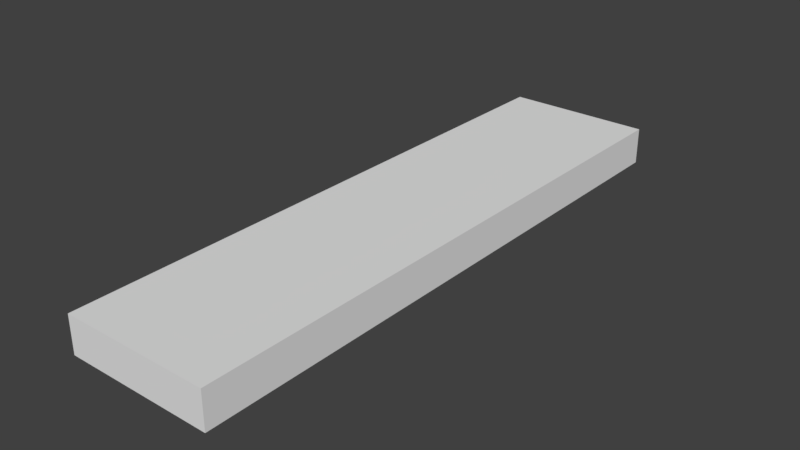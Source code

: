 # Source: SM_Corner_1x4x025.blend  (saved by Blender 2.77.0; exported with 4.5.12 LTS)
import bpy
from mathutils import Matrix  # noqa: F401  (used for matrix-valued properties, if any)

bpy.ops.wm.read_factory_settings(use_empty=True)
scene = bpy.context.scene
scene.name = 'Scene'

# ---- collections
col_collection_1 = bpy.data.collections.new('Collection 1'); scene.collection.children.link(col_collection_1)

# ---- world
world_world = bpy.data.worlds.new('World'); scene.world = world_world
world_world.color = (0.05088, 0.05088, 0.05088)
world_world.use_sun_shadow = False
world_world.sun_shadow_jitter_overblur = 0.0
world_world.cycles.sampling_method = 'MANUAL'

# ---- meshes
me_vert = bpy.data.meshes.new('Vert')
me_vert.from_pydata([(0.0, 0.0, 0.0), (0.0, 0.0, 0.0), (1.0, 0.0, 0.0), (1.0, 4.0, 0.0), (0.0, 4.0, 0.0), (0.0, 0.0, 0.0), (0.0, 0.0, 0.25), (0.0, 0.0, 0.25), (1.0, 0.0, 0.25), (1.0, 4.0, 0.25), (0.0, 4.0, 0.25), (0.0, 0.0, 0.25)], [], [(1, 0, 5, 4, 3, 2), (7, 8, 9, 10, 11, 6), (5, 0, 6, 11), (3, 4, 10, 9), (1, 2, 8, 7), (4, 5, 11, 10), (2, 3, 9, 8), (0, 1, 7, 6)])
me_vert.use_remesh_preserve_volume = False
me_vert.use_remesh_preserve_attributes = False
me_vert.use_mirror_vertex_groups = False
me_vert.update()

# ---- objects
ob_sm_corner_1x4x025 = bpy.data.objects.new('SM_Corner_1x4x025', me_vert)

# ---- transforms, parenting, visibility, modifiers, constraints
ob_sm_corner_1x4x025.location = (0.0, 0.0, 0.0)
ob_sm_corner_1x4x025.lineart.crease_threshold = 0.0

# ---- collection membership
col_collection_1.objects.link(ob_sm_corner_1x4x025)

# ---- scene / render settings (as saved in the file)
scene.frame_start = 1; scene.frame_end = 250; scene.frame_set(1)
scene.render.engine = 'BLENDER_EEVEE_NEXT'
scene.render.resolution_percentage = 50
scene.render.dither_intensity = 0.0
scene.cycles.use_denoising = False
scene.cycles.samples = 128
scene.cycles.sampling_pattern = 'TABULATED_SOBOL'
scene.cycles.light_sampling_threshold = 0.0
scene.cycles.use_adaptive_sampling = False
scene.cycles.use_light_tree = False
scene.cycles.blur_glossy = 0.0
scene.cycles.sample_clamp_indirect = 0.0
scene.view_settings.view_transform = 'Standard'
bpy.context.view_layer.update()

# ---- added for rendering (the .blend has no active camera and no usable light): camera, sun
cam_auto = bpy.data.cameras.new('AutoCamera')
cam_auto.lens = 50.0
cam_auto.sensor_width = 36.0
cam_auto.clip_end = 1000.0
ob_auto_camera = bpy.data.objects.new('AutoCamera', cam_auto)
scene.collection.objects.link(ob_auto_camera)
ob_auto_camera.location = (4.32181, -2.58617, 3.18244)
ob_auto_camera.rotation_euler = (1.09748, -7.21219e-08, 0.694738)
scene.camera = ob_auto_camera
light_auto_sun = bpy.data.lights.new('AutoSun', 'SUN')
light_auto_sun.energy = 3.0
light_auto_sun.angle = 0.0523599
ob_auto_sun = bpy.data.objects.new('AutoSun', light_auto_sun)
scene.collection.objects.link(ob_auto_sun)
ob_auto_sun.rotation_euler = (0.872665, 0.174533, 0.523599)
bpy.context.view_layer.update()
